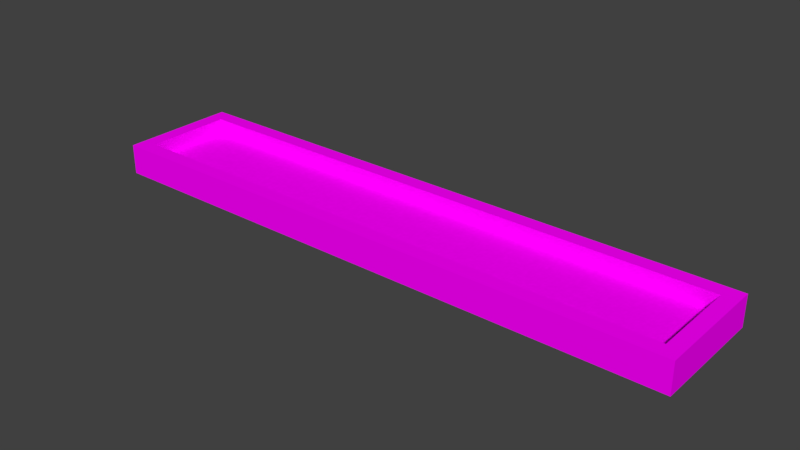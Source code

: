 # Source: cartel.blend  (saved by Blender 2.79.0; exported with 4.5.12 LTS)
import bpy
from mathutils import Matrix  # noqa: F401  (used for matrix-valued properties, if any)

bpy.ops.wm.read_factory_settings(use_empty=True)
scene = bpy.context.scene
scene.name = 'Scene'

# ---- collections
col_collection_1 = bpy.data.collections.new('Collection 1'); scene.collection.children.link(col_collection_1)

# ---- images (referenced by path relative to the original .blend; pixels are not part of the script)
import os
ASSET_DIR = os.environ.get("B2B_ASSET_DIR", "")  # directory of the original .blend (textures are referenced by path, not embedded)
HERE = os.path.dirname(os.path.abspath(__file__))  # packed textures are extracted next to this script under _unpacked/

def load_image(name, relpath, width, height, colorspace="sRGB"):
    """Load a texture the original file referenced (path relative to the .blend, or extracted next to this script)."""
    p = next((c for c in (os.path.join(HERE, relpath), os.path.join(ASSET_DIR, relpath)) if relpath and os.path.exists(c)), "")
    if p:
        img = bpy.data.images.load(p, check_existing=True)
        img.name = name
    else:  # same state as the original file: an image datablock whose file is absent (Cycles renders it pink)
        img = bpy.data.images.new(name, width, height)
        img.source = "FILE"
        img.filepath = "//" + (relpath or name)
    img.colorspace_settings.name = colorspace
    return img
img_reported_color_png_001 = load_image('REPORTED COLOR.png.001', 'REPORTED COLOR.png', 1024, 1024, 'sRGB')

# ---- materials (node trees are filled in below, after node groups)
mat_material_002 = bpy.data.materials.new('Material.002')
mat_material_002.alpha_threshold = 0.0
mat_material_002.roughness = 0.5

# ---- material node trees
mat_material_002.use_nodes = True; mat_material_002.node_tree.nodes.clear()
_N = mat_material_002.node_tree.nodes; _L = mat_material_002.node_tree.links
n0 = _N.new('ShaderNodeOutputMaterial'); n0.name = 'Material Output'; n0.location = (300, 300)
n1 = _N.new('ShaderNodeBsdfDiffuse'); n1.name = 'Diffuse BSDF'; n1.location = (10, 300)
n2 = _N.new('ShaderNodeTexImage'); n2.name = 'Image Texture'; n2.location = (-180, 300)
n2.width = 140
n2.image = img_reported_color_png_001
n3 = _N.new('ShaderNodeMapping'); n3.name = 'Mapping'; n3.location = (-660, 320)
n4 = _N.new('ShaderNodeUVMap'); n4.name = 'UV Map'; n4.location = (-980, 180)
_L.new(n1.outputs[0], n0.inputs[0])
_L.new(n2.outputs[0], n1.inputs[0])
_L.new(n3.outputs[0], n2.inputs[0])
_L.new(n4.outputs[0], n3.inputs[0])
n0.is_active_output = True

# ---- world
world_world = bpy.data.worlds.new('World'); scene.world = world_world
world_world.color = (0.05088, 0.05088, 0.05088)
world_world.use_sun_shadow = False
world_world.sun_shadow_jitter_overblur = 0.0
world_world.cycles.sampling_method = 'MANUAL'

# ---- meshes
me_cylinder_000 = bpy.data.meshes.new('Cylinder.000')
me_cylinder_000.from_pydata([(0.1951, 0.9808, -0.05), (0.1951, -0.9808, -0.05), (-0.1951, -0.9808, -0.05), (-0.1951, 0.9808, -0.05), (0.1451, 0.9308, 0.05), (0.1451, -0.9308, 0.05), (-0.1451, -0.9308, 0.05), (-0.1451, 0.9308, 0.05), (0.1951, 0.9808, 0.05), (0.1951, -0.9808, 0.05), (-0.1951, -0.9808, 0.05), (-0.1951, 0.9808, 0.05), (0.1451, 0.9308, 1.9e-07), (0.1451, -0.9308, 1.9e-07), (-0.1451, -0.9308, 1.9e-07), (-0.1451, 0.9308, 1.9e-07)], [], [(11, 8, 0, 3), (3, 0, 1, 2), (11, 3, 2, 10), (10, 2, 1, 9), (0, 8, 9, 1), (6, 5, 13, 14), (4, 5, 9, 8), (6, 7, 11, 10), (5, 6, 10, 9), (7, 4, 8, 11), (12, 15, 14, 13), (5, 4, 12, 13), (4, 7, 15, 12), (7, 6, 14, 15)])
_uv = me_cylinder_000.uv_layers.new(name='UVMap')
_uv.uv.foreach_set('vector', [0.958, 0.458, 0.958, 0.623, 0.915, 0.623, 0.915, 0.458, 0.915, 0.458, 0.915, 0.623, 0.08496, 0.623, 0.08496, 0.458, 0.915, 0.415, 0.915, 0.458, 0.08496, 0.458, 0.08496, 0.415, 0.04199, 0.458, 0.08496, 0.458, 0.08496, 0.623, 0.04199, 0.623, 0.915, 0.623, 0.915, 0.665, 0.08496, 0.665, 0.08496, 0.623, 0.02148, 0.4785, 0.02148, 0.6016, 0.0, 0.6016, 0.0, 0.4785, 0.8945, 0.6865, 0.1055, 0.6865, 0.08496, 0.665, 0.915, 0.665, 0.1055, 0.3945, 0.8945, 0.3945, 0.915, 0.415, 0.08496, 0.415, 0.02148, 0.6016, 0.02148, 0.4785, 0.04199, 0.458, 0.04199, 0.623, 0.9785, 0.4785, 0.9785, 0.6016, 0.958, 0.623, 0.958, 0.458, 0.8945, 0.25, 0.8945, 0.373, 0.1055, 0.373, 0.1055, 0.25, 0.1055, 0.6865, 0.8945, 0.6865, 0.8945, 0.707, 0.1055, 0.707, 0.9785, 0.6016, 0.9785, 0.4785, 1.0, 0.4785, 1.0, 0.6016, 0.8945, 0.3945, 0.1055, 0.3945, 0.1055, 0.373, 0.8945, 0.373])
me_cylinder_000.materials.append(mat_material_002)
me_cylinder_000.use_remesh_preserve_volume = False
me_cylinder_000.use_remesh_preserve_attributes = False
me_cylinder_000.use_mirror_vertex_groups = False
me_cylinder_000.update()

# ---- objects
ob_cartel = bpy.data.objects.new('cartel', me_cylinder_000)

# ---- transforms, parenting, visibility, modifiers, constraints
ob_cartel.location = (0.0, 0.0, 0.0)
ob_cartel.rotation_euler = (0.0, -0.0, -1.571)
ob_cartel.lineart.crease_threshold = 0.0

# ---- collection membership
col_collection_1.objects.link(ob_cartel)

# ---- scene / render settings (as saved in the file)
scene.frame_start = 1; scene.frame_end = 250; scene.frame_set(1)
scene.render.engine = 'CYCLES'
scene.render.resolution_percentage = 50
scene.render.dither_intensity = 0.0
scene.cycles.use_denoising = False
scene.cycles.samples = 128
scene.cycles.sampling_pattern = 'TABULATED_SOBOL'
scene.cycles.use_adaptive_sampling = False
scene.cycles.use_light_tree = False
scene.cycles.blur_glossy = 0.0
scene.cycles.sample_clamp_indirect = 0.0
scene.view_settings.view_transform = 'Standard'
bpy.context.view_layer.update()

# ---- added for rendering (the .blend has no active camera and no usable light): camera, sun
cam_auto = bpy.data.cameras.new('AutoCamera')
cam_auto.lens = 50.0
cam_auto.sensor_width = 36.0
cam_auto.clip_end = 1000.0
ob_auto_camera = bpy.data.objects.new('AutoCamera', cam_auto)
scene.collection.objects.link(ob_auto_camera)
ob_auto_camera.location = (1.85276, -2.22331, 1.48221)
ob_auto_camera.rotation_euler = (1.09748, -7.21219e-08, 0.694738)
scene.camera = ob_auto_camera
light_auto_sun = bpy.data.lights.new('AutoSun', 'SUN')
light_auto_sun.energy = 3.0
light_auto_sun.angle = 0.0523599
ob_auto_sun = bpy.data.objects.new('AutoSun', light_auto_sun)
scene.collection.objects.link(ob_auto_sun)
ob_auto_sun.rotation_euler = (0.872665, 0.174533, 0.523599)
bpy.context.view_layer.update()
